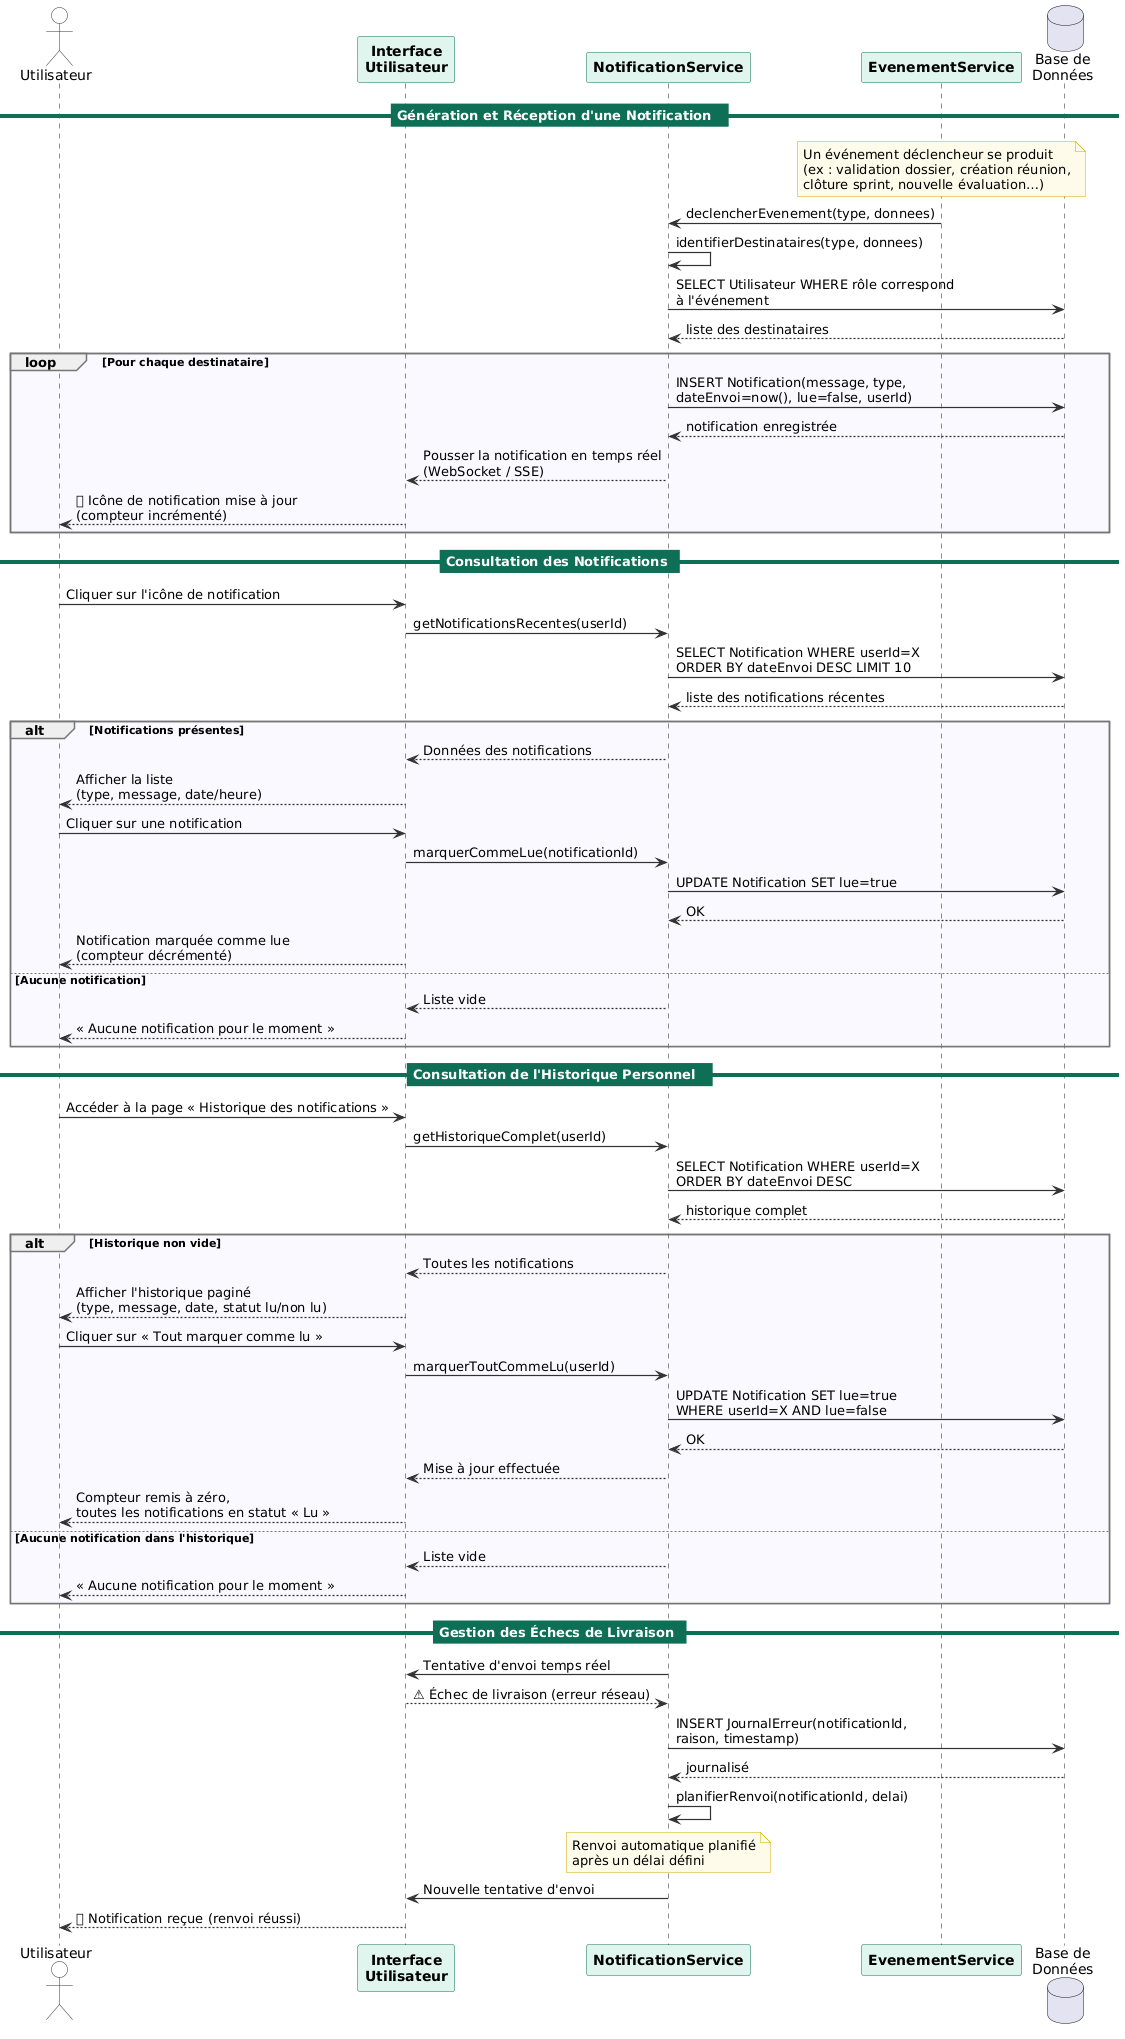

The diagram above was rendered by PlantUML. Its source (embedded in the PNG):
@startuml
skinparam backgroundColor #FFFFFF
skinparam sequenceArrowThickness 1.2
skinparam sequenceArrowColor #333333

skinparam participant {
    BackgroundColor #E1F5EE
    BorderColor #0F6E56
    FontStyle Bold
}

skinparam actor {
    BackgroundColor #FFFFFF
    BorderColor #333333
}

skinparam note {
    BackgroundColor #FFFBEA
    BorderColor #CCAA00
}

skinparam SequenceGroupBodyBackgroundColor #F8F8FF
skinparam SequenceGroupBorderColor #777777

skinparam sequenceDividerBackgroundColor #0F6E56
skinparam sequenceDividerFontColor #FFFFFF
skinparam sequenceDividerBorderColor #0F6E56

actor Utilisateur as U
participant "Interface\nUtilisateur" as UI
participant "NotificationService" as NS
participant "EvenementService" as ES
database "Base de\nDonnées" as DB

== Génération et Réception d'une Notification  ==

note over ES : Un événement déclencheur se produit\n(ex : validation dossier, création réunion,\nclôture sprint, nouvelle évaluation…)

ES -> NS : declencherEvenement(type, donnees)
NS -> NS : identifierDestinataires(type, donnees)
NS -> DB : SELECT Utilisateur WHERE rôle correspond\nà l'événement
DB --> NS : liste des destinataires

loop Pour chaque destinataire
    NS -> DB : INSERT Notification(message, type,\ndateEnvoi=now(), lue=false, userId)
    DB --> NS : notification enregistrée
    NS --> UI : Pousser la notification en temps réel\n(WebSocket / SSE)
    UI --> U : 🔔 Icône de notification mise à jour\n(compteur incrémenté)
end

== Consultation des Notifications ==

U -> UI : Cliquer sur l'icône de notification
UI -> NS : getNotificationsRecentes(userId)
NS -> DB : SELECT Notification WHERE userId=X\nORDER BY dateEnvoi DESC LIMIT 10
DB --> NS : liste des notifications récentes

alt Notifications présentes
    NS --> UI : Données des notifications
    UI --> U : Afficher la liste\n(type, message, date/heure)
    U -> UI : Cliquer sur une notification
    UI -> NS : marquerCommeLue(notificationId)
    NS -> DB : UPDATE Notification SET lue=true
    DB --> NS : OK
    UI --> U : Notification marquée comme lue\n(compteur décrémenté)
else Aucune notification
    NS --> UI : Liste vide
    UI --> U : « Aucune notification pour le moment »
end

== Consultation de l'Historique Personnel  ==

U -> UI : Accéder à la page « Historique des notifications »
UI -> NS : getHistoriqueComplet(userId)
NS -> DB : SELECT Notification WHERE userId=X\nORDER BY dateEnvoi DESC
DB --> NS : historique complet

alt Historique non vide
    NS --> UI : Toutes les notifications
    UI --> U : Afficher l'historique paginé\n(type, message, date, statut lu/non lu)

    U -> UI : Cliquer sur « Tout marquer comme lu »
    UI -> NS : marquerToutCommeLu(userId)
    NS -> DB : UPDATE Notification SET lue=true\nWHERE userId=X AND lue=false
    DB --> NS : OK
    NS --> UI : Mise à jour effectuée
    UI --> U : Compteur remis à zéro,\ntoutes les notifications en statut « Lu »
else Aucune notification dans l'historique
    NS --> UI : Liste vide
    UI --> U : « Aucune notification pour le moment »
end

== Gestion des Échecs de Livraison ==

NS -> UI : Tentative d'envoi temps réel
UI --> NS : ⚠ Échec de livraison (erreur réseau)
NS -> DB : INSERT JournalErreur(notificationId,\nraison, timestamp)
DB --> NS : journalisé
NS -> NS : planifierRenvoi(notificationId, delai)
note over NS : Renvoi automatique planifié\naprès un délai défini

NS -> UI : Nouvelle tentative d'envoi
UI --> U : 🔔 Notification reçue (renvoi réussi)
@enduml